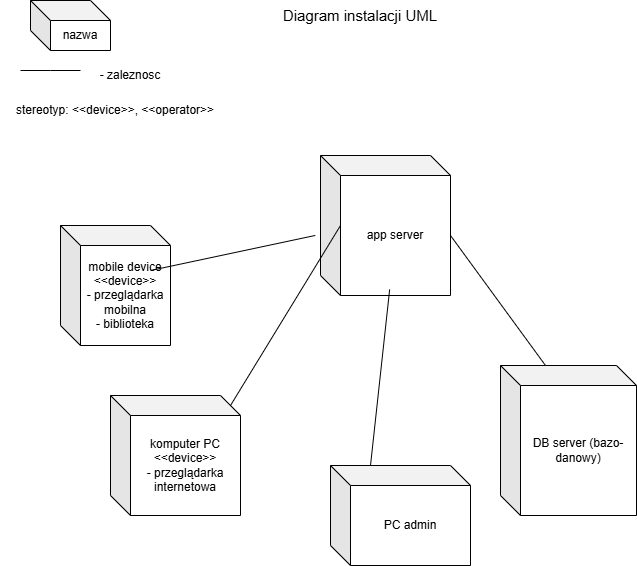

The diagram above was exported from draw.io. Its source (the exported page's mxGraphModel, read from the mxfile embedded in the PNG):
<mxGraphModel dx="1151" dy="654" grid="1" gridSize="10" guides="1" tooltips="1" connect="1" arrows="1" fold="1" page="1" pageScale="1" pageWidth="827" pageHeight="1169" background="#ffffff" math="0" shadow="0">
  <root>
    <mxCell id="0" />
    <mxCell id="1" parent="0" />
    <mxCell id="C_D4DfnVPa5aaTt4DsEC-1" parent="1" style="text;html=1;whiteSpace=wrap;strokeColor=none;fillColor=none;align=center;verticalAlign=middle;rounded=0;fontSize=15;" value="Diagram instalacji UML" vertex="1">
      <mxGeometry height="30" width="160" x="340" y="60" as="geometry" />
    </mxCell>
    <mxCell id="C_D4DfnVPa5aaTt4DsEC-2" parent="1" style="shape=cube;whiteSpace=wrap;html=1;boundedLbl=1;backgroundOutline=1;darkOpacity=0.05;darkOpacity2=0.1;" value="nazwa" vertex="1">
      <mxGeometry height="50" width="80" x="90" y="60" as="geometry" />
    </mxCell>
    <mxCell id="C_D4DfnVPa5aaTt4DsEC-3" edge="1" parent="1" style="endArrow=none;html=1;rounded=0;" value="">
      <mxGeometry height="50" relative="1" width="50" as="geometry">
        <Array as="points">
          <mxPoint x="110" y="130" />
        </Array>
        <mxPoint x="80" y="130" as="sourcePoint" />
        <mxPoint x="140" y="130" as="targetPoint" />
      </mxGeometry>
    </mxCell>
    <mxCell id="C_D4DfnVPa5aaTt4DsEC-4" parent="1" style="text;html=1;whiteSpace=wrap;strokeColor=none;fillColor=none;align=center;verticalAlign=middle;rounded=0;" value="- zaleznosc" vertex="1">
      <mxGeometry height="30" width="80" x="150" y="120" as="geometry" />
    </mxCell>
    <mxCell id="C_D4DfnVPa5aaTt4DsEC-5" parent="1" style="text;html=1;whiteSpace=wrap;strokeColor=none;fillColor=none;align=center;verticalAlign=middle;rounded=0;" value="stereotyp: &amp;lt;&amp;lt;device&amp;gt;&amp;gt;, &amp;lt;&amp;lt;operator&amp;gt;&amp;gt;" vertex="1">
      <mxGeometry height="20" width="230" x="60" y="160" as="geometry" />
    </mxCell>
    <mxCell id="C_D4DfnVPa5aaTt4DsEC-6" parent="1" style="shape=cube;whiteSpace=wrap;html=1;boundedLbl=1;backgroundOutline=1;darkOpacity=0.05;darkOpacity2=0.1;" value="mobile device &amp;lt;&amp;lt;device&amp;gt;&amp;gt;&lt;div&gt;- przeglądarka mobilna&lt;/div&gt;&lt;div&gt;- biblioteka&lt;/div&gt;" vertex="1">
      <mxGeometry height="120" width="110" x="120" y="285" as="geometry" />
    </mxCell>
    <mxCell id="C_D4DfnVPa5aaTt4DsEC-7" parent="1" style="shape=cube;whiteSpace=wrap;html=1;boundedLbl=1;backgroundOutline=1;darkOpacity=0.05;darkOpacity2=0.1;" value="app server" vertex="1">
      <mxGeometry height="140" width="130" x="380" y="215" as="geometry" />
    </mxCell>
    <mxCell id="C_D4DfnVPa5aaTt4DsEC-8" parent="1" style="shape=cube;whiteSpace=wrap;html=1;boundedLbl=1;backgroundOutline=1;darkOpacity=0.05;darkOpacity2=0.1;" value="komputer PC &amp;lt;&amp;lt;device&amp;gt;&amp;gt;&lt;div&gt;- przeglądarka internetowa&lt;/div&gt;" vertex="1">
      <mxGeometry height="120" width="130" x="170" y="455" as="geometry" />
    </mxCell>
    <mxCell id="C_D4DfnVPa5aaTt4DsEC-9" parent="1" style="shape=cube;whiteSpace=wrap;html=1;boundedLbl=1;backgroundOutline=1;darkOpacity=0.05;darkOpacity2=0.1;" value="DB server (bazo-danowy)" vertex="1">
      <mxGeometry height="150" width="136" x="560" y="425" as="geometry" />
    </mxCell>
    <mxCell id="C_D4DfnVPa5aaTt4DsEC-10" parent="1" style="shape=cube;whiteSpace=wrap;html=1;boundedLbl=1;backgroundOutline=1;darkOpacity=0.05;darkOpacity2=0.1;" value="PC admin" vertex="1">
      <mxGeometry height="100" width="140" x="390" y="525" as="geometry" />
    </mxCell>
    <mxCell id="C_D4DfnVPa5aaTt4DsEC-11" edge="1" parent="1" source="C_D4DfnVPa5aaTt4DsEC-6" style="endArrow=none;html=1;rounded=0;exitX=0;exitY=0;exitDx=90;exitDy=45;exitPerimeter=0;entryX=-0.04;entryY=0.571;entryDx=0;entryDy=0;entryPerimeter=0;" target="C_D4DfnVPa5aaTt4DsEC-7" value="">
      <mxGeometry height="50" relative="1" width="50" as="geometry">
        <mxPoint x="480" y="415" as="sourcePoint" />
        <mxPoint x="390" y="375" as="targetPoint" />
      </mxGeometry>
    </mxCell>
    <mxCell id="C_D4DfnVPa5aaTt4DsEC-12" edge="1" parent="1" source="C_D4DfnVPa5aaTt4DsEC-8" style="endArrow=none;html=1;rounded=0;exitX=0;exitY=0;exitDx=120;exitDy=10;exitPerimeter=0;entryX=0;entryY=0;entryDx=20;entryDy=70;entryPerimeter=0;" target="C_D4DfnVPa5aaTt4DsEC-7" value="">
      <mxGeometry height="50" relative="1" width="50" as="geometry">
        <mxPoint x="330" y="475" as="sourcePoint" />
        <mxPoint x="380" y="425" as="targetPoint" />
      </mxGeometry>
    </mxCell>
    <mxCell id="C_D4DfnVPa5aaTt4DsEC-13" edge="1" parent="1" source="C_D4DfnVPa5aaTt4DsEC-10" style="endArrow=none;html=1;rounded=0;exitX=0;exitY=0;exitDx=40;exitDy=0;exitPerimeter=0;entryX=0.532;entryY=0.957;entryDx=0;entryDy=0;entryPerimeter=0;" target="C_D4DfnVPa5aaTt4DsEC-7" value="">
      <mxGeometry height="50" relative="1" width="50" as="geometry">
        <mxPoint x="370" y="525" as="sourcePoint" />
        <mxPoint x="420" y="475" as="targetPoint" />
      </mxGeometry>
    </mxCell>
    <mxCell id="C_D4DfnVPa5aaTt4DsEC-14" edge="1" parent="1" source="C_D4DfnVPa5aaTt4DsEC-9" style="endArrow=none;html=1;rounded=0;entryX=0;entryY=0;entryDx=130;entryDy=80;entryPerimeter=0;exitX=0;exitY=0;exitDx=45;exitDy=0;exitPerimeter=0;" target="C_D4DfnVPa5aaTt4DsEC-7" value="">
      <mxGeometry height="50" relative="1" width="50" as="geometry">
        <mxPoint x="520" y="435" as="sourcePoint" />
        <mxPoint x="570" y="385" as="targetPoint" />
      </mxGeometry>
    </mxCell>
  </root>
</mxGraphModel>